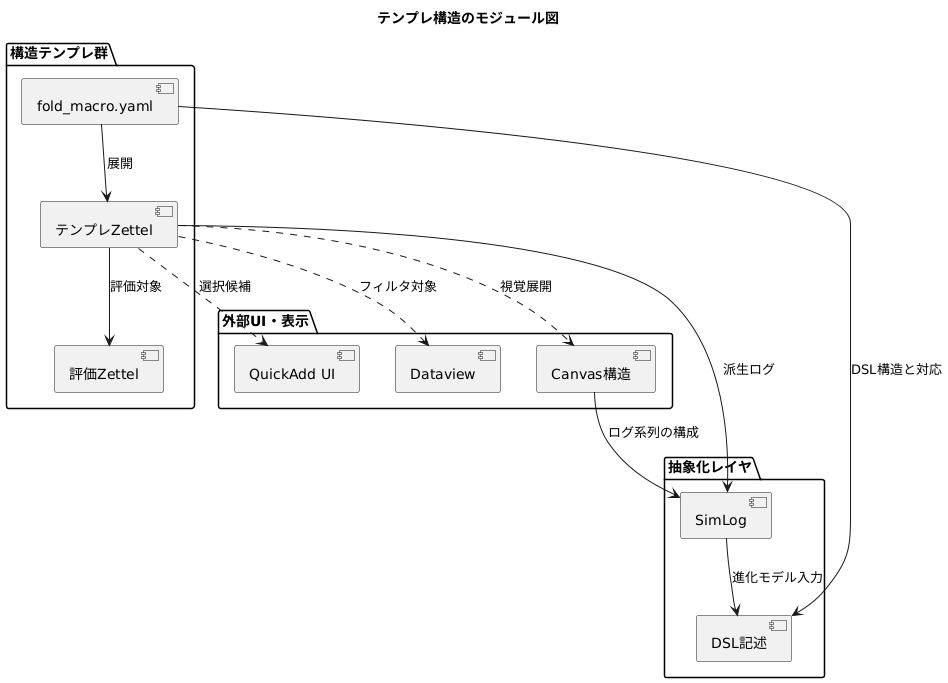

The diagram above was rendered by PlantUML. Its source (embedded in the PNG):
@startuml
title テンプレ構造のモジュール図

package "構造テンプレ群" {
  [fold_macro.yaml]
  [テンプレZettel]
  [評価Zettel]
}

package "外部UI・表示" {
  [QuickAdd UI]
  [Dataview]
  [Canvas構造]
}

package "抽象化レイヤ" {
  [DSL記述]
  [SimLog]
}

[fold_macro.yaml] --> [テンプレZettel] : 展開
[テンプレZettel] --> [評価Zettel] : 評価対象
[テンプレZettel] --> [SimLog] : 派生ログ

[テンプレZettel] ..> [QuickAdd UI] : 選択候補
[テンプレZettel] ..> [Canvas構造] : 視覚展開
[テンプレZettel] ..> [Dataview] : フィルタ対象

[fold_macro.yaml] --> [DSL記述] : DSL構造と対応
[Canvas構造] --> [SimLog] : ログ系列の構成
[SimLog] --> [DSL記述] : 進化モデル入力
@enduml